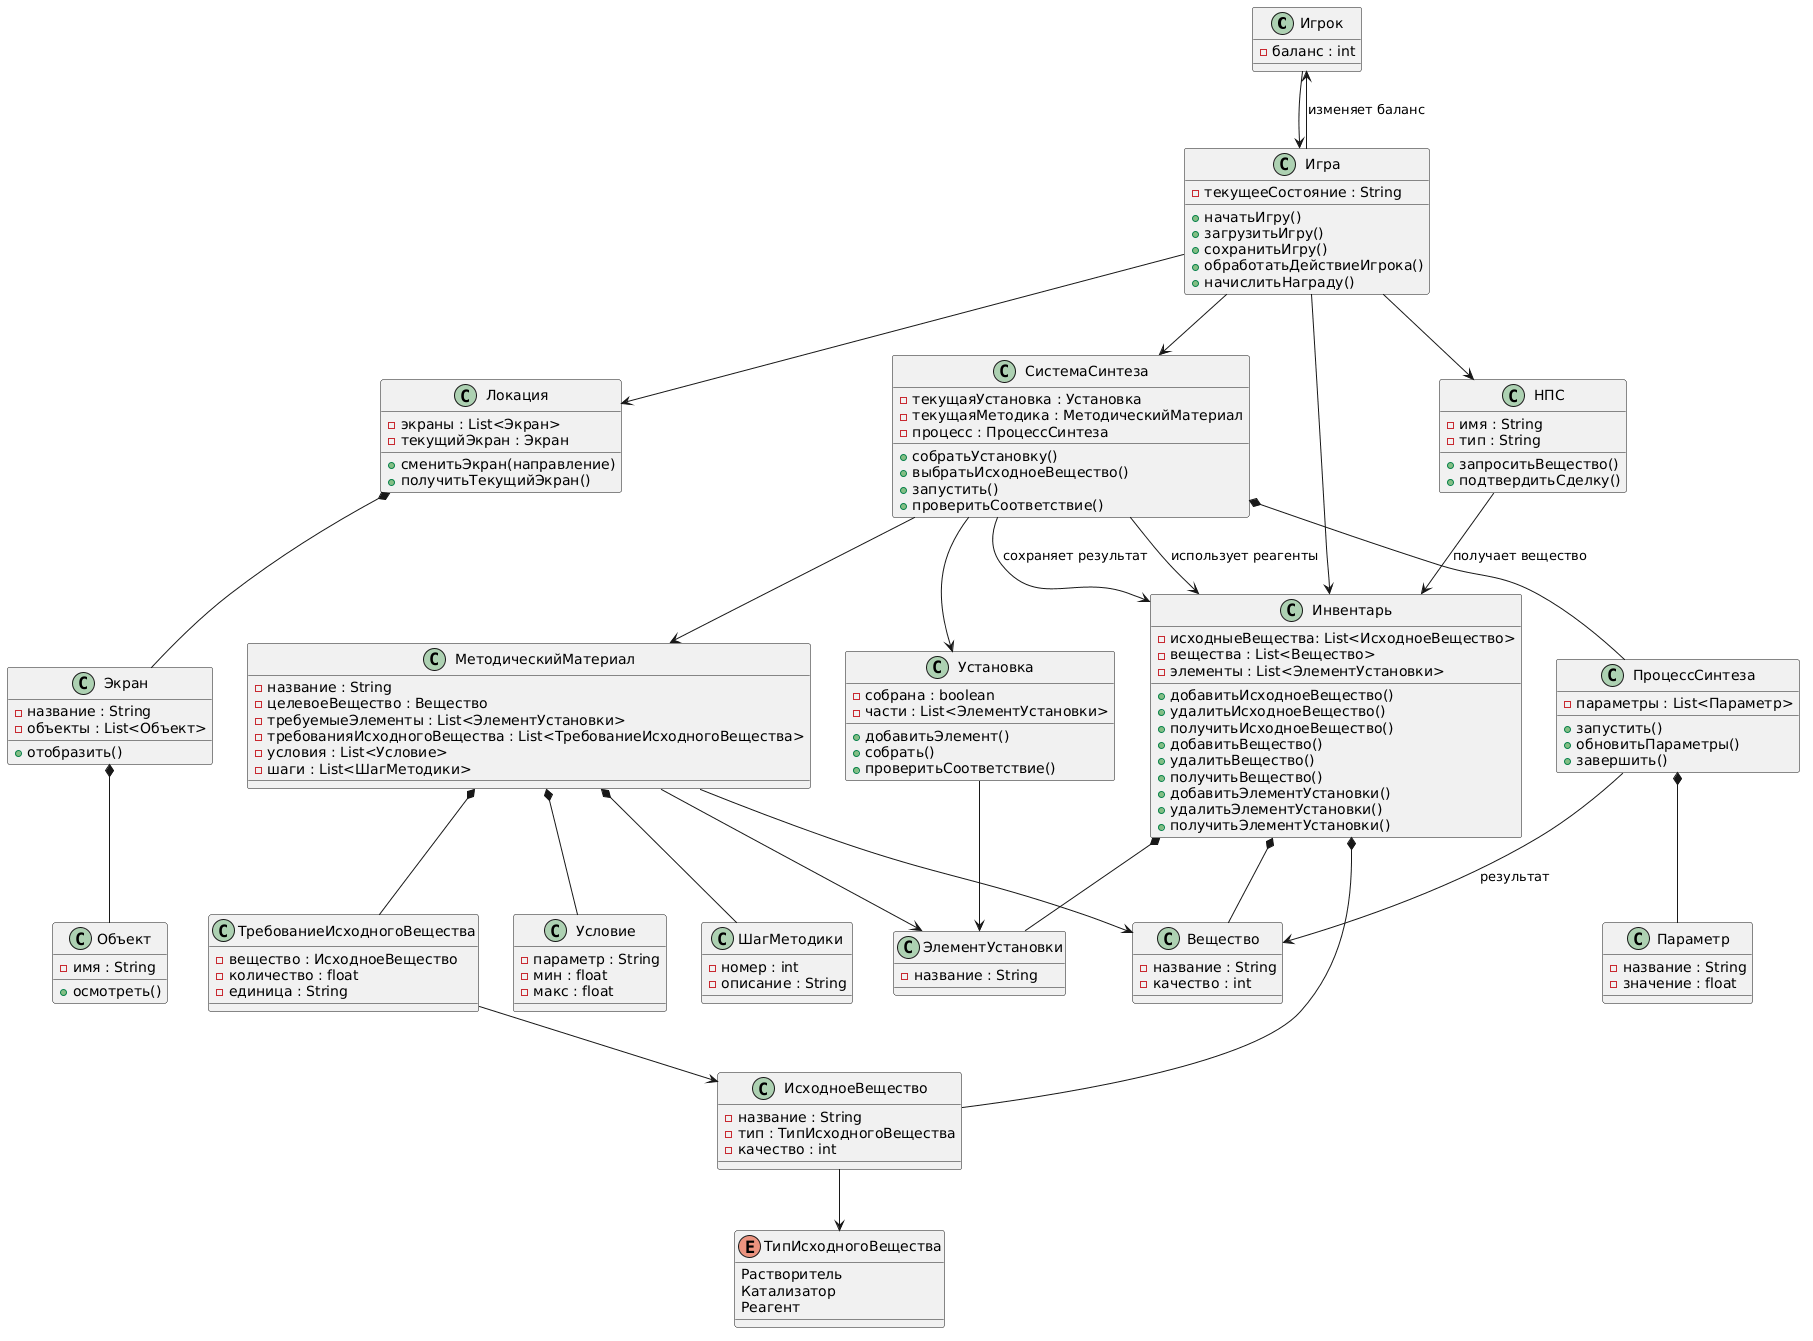

The diagram above was rendered by PlantUML. Its source (embedded in the PNG):
@startuml
class Игрок {
-баланс : int
}

class Игра {
-текущееСостояние : String 
+начатьИгру()
+загрузитьИгру()
+сохранитьИгру()
+обработатьДействиеИгрока()
+начислитьНаграду()
}

class Локация {
-экраны : List<Экран>
-текущийЭкран : Экран
+сменитьЭкран(направление)
+получитьТекущийЭкран()
}

class Экран {
-название : String
-объекты : List<Объект>
+отобразить()
}

class Объект {
-имя : String
+осмотреть()
}

class ЭлементУстановки {
-название : String
}

class ТребованиеИсходногоВещества {
-вещество : ИсходноеВещество
-количество : float
-единица : String
}

class Условие {
-параметр : String
-мин : float
-макс : float
}

class ШагМетодики {
-номер : int
-описание : String
}

class МетодическийМатериал {
-название : String 
-целевоеВещество : Вещество
-требуемыеЭлементы : List<ЭлементУстановки>
-требованияИсходногоВещества : List<ТребованиеИсходногоВещества>
-условия : List<Условие>
-шаги : List<ШагМетодики>
}

class СистемаСинтеза {
-текущаяУстановка : Установка
-текущаяМетодика : МетодическийМатериал
-процесс : ПроцессСинтеза
+собратьУстановку()
+выбратьИсходноеВещество()
+запустить()
+проверитьСоответствие()
}

class Установка {
-собрана : boolean
-части : List<ЭлементУстановки>
+добавитьЭлемент()
+собрать()
+проверитьСоответствие()
}

class ПроцессСинтеза {
-параметры : List<Параметр>
+запустить()
+обновитьПараметры()
+завершить()
}

class Параметр {
-название : String
-значение : float
}

enum ТипИсходногоВещества{
    Растворитель
    Катализатор
    Реагент
}

class ИсходноеВещество{
-название : String
-тип : ТипИсходногоВещества
-качество : int
}

class Вещество {
-название : String
-качество : int
}

class Инвентарь {
-исходныеВещества: List<ИсходноеВещество>
-вещества : List<Вещество>
-элементы : List<ЭлементУстановки>
+добавитьИсходноеВещество()
+удалитьИсходноеВещество()
+получитьИсходноеВещество()
+добавитьВещество()
+удалитьВещество()
+получитьВещество()
+добавитьЭлементУстановки()
+удалитьЭлементУстановки()
+получитьЭлементУстановки()
}

class НПС {
-имя : String
-тип : String
+запроситьВещество()
+подтвердитьСделку()
}

' --- Связи ---

Игрок --> Игра

Игра --> Локация
Игра --> СистемаСинтеза
Игра --> Инвентарь
Игра --> НПС

Локация *-- Экран
Экран *-- Объект

СистемаСинтеза --> Установка
СистемаСинтеза --> МетодическийМатериал 
СистемаСинтеза *-- ПроцессСинтеза

ПроцессСинтеза *-- Параметр

ПроцессСинтеза --> Вещество : результат

СистемаСинтеза --> Инвентарь : использует реагенты
СистемаСинтеза --> Инвентарь : сохраняет результат

Установка --> ЭлементУстановки

МетодическийМатериал *-- ТребованиеИсходногоВещества
МетодическийМатериал *-- Условие
МетодическийМатериал *-- ШагМетодики
МетодическийМатериал --> ЭлементУстановки
МетодическийМатериал --> Вещество

ТребованиеИсходногоВещества --> ИсходноеВещество

ИсходноеВещество --> ТипИсходногоВещества

Инвентарь *-- ИсходноеВещество
Инвентарь *-- Вещество
Инвентарь *-- ЭлементУстановки

НПС --> Инвентарь : получает вещество
Игра --> Игрок : изменяет баланс
@enduml